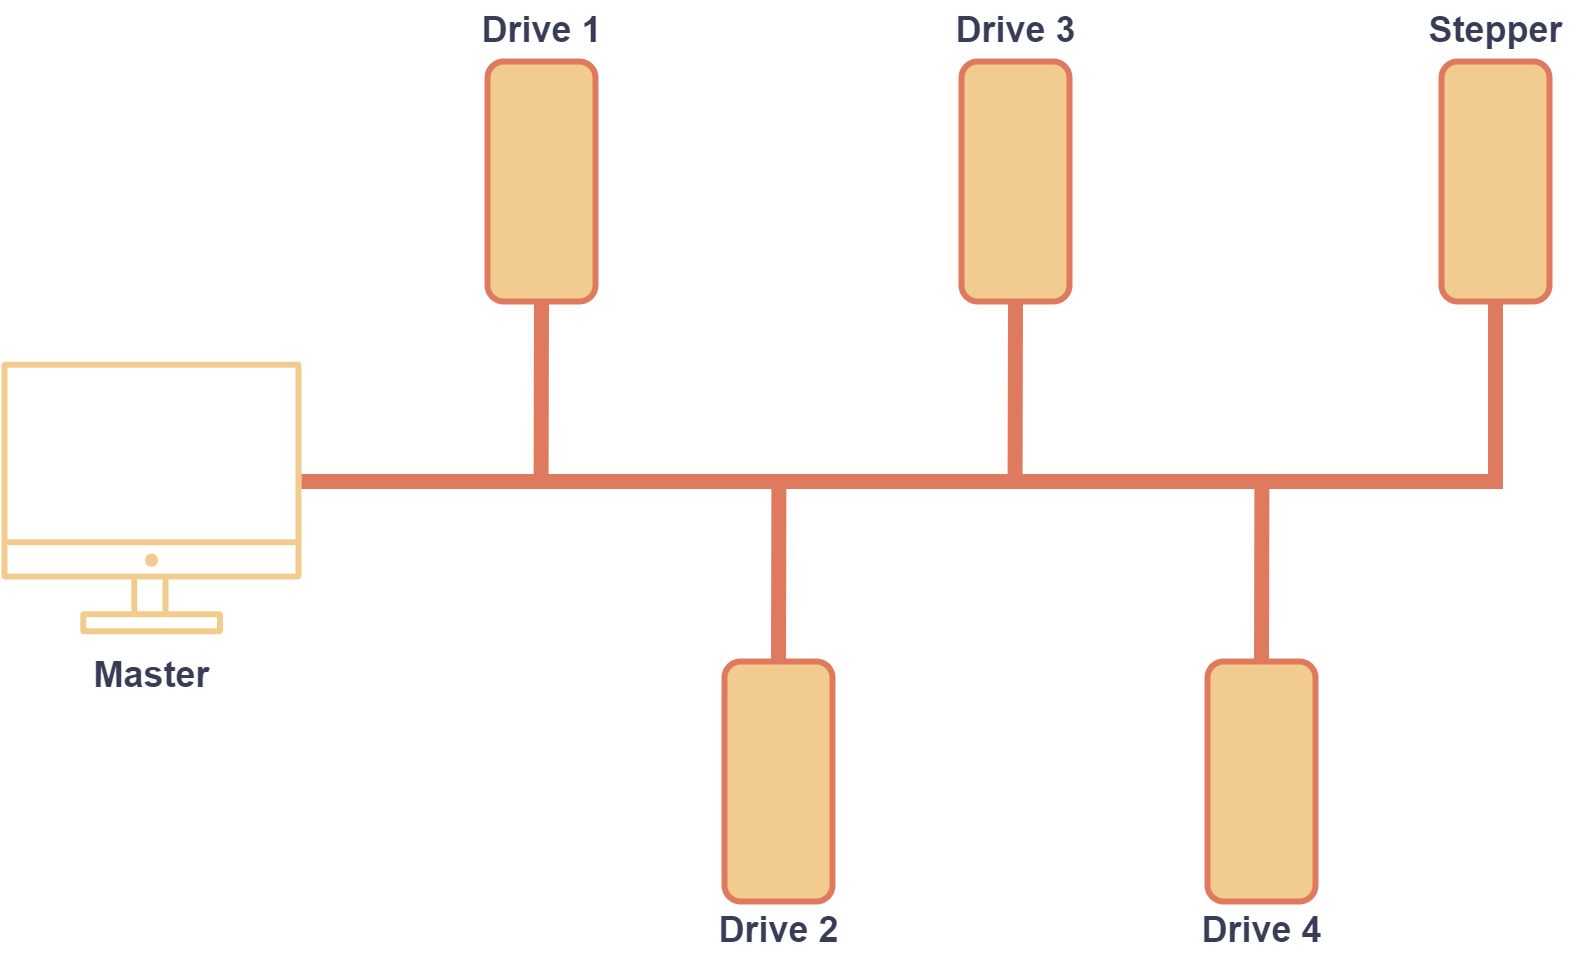

The diagram above was exported from draw.io. Its source (the exported page's mxGraphModel, read from the mxfile embedded in the PNG):
<mxGraphModel dx="813" dy="494" grid="0" gridSize="10" guides="1" tooltips="1" connect="1" arrows="1" fold="1" page="1" pageScale="1" pageWidth="1169" pageHeight="827" background="none" math="0" shadow="0">
  <root>
    <mxCell id="0" />
    <mxCell id="1" parent="0" />
    <mxCell id="3GmeQMpy5CNnWSaGwKQ_-1" value="&lt;b&gt;Master&lt;/b&gt;" style="sketch=0;outlineConnect=0;fontColor=#393C56;strokeColor=none;fillColor=#F2CC8F;dashed=0;verticalLabelPosition=bottom;verticalAlign=top;align=center;html=1;fontSize=12;fontStyle=0;aspect=fixed;shape=mxgraph.aws4.illustration_desktop;pointerEvents=1" vertex="1" parent="1">
      <mxGeometry x="340" y="240" width="100" height="91" as="geometry" />
    </mxCell>
    <mxCell id="3GmeQMpy5CNnWSaGwKQ_-2" value="" style="endArrow=none;html=1;rounded=0;strokeWidth=5;strokeColor=#E07A5F;labelBackgroundColor=#F4F1DE;fontColor=#393C56;" edge="1" parent="1">
      <mxGeometry width="50" height="50" relative="1" as="geometry">
        <mxPoint x="440" y="280" as="sourcePoint" />
        <mxPoint x="850" y="280" as="targetPoint" />
      </mxGeometry>
    </mxCell>
    <mxCell id="3GmeQMpy5CNnWSaGwKQ_-4" value="" style="endArrow=none;html=1;rounded=0;strokeWidth=5;strokeColor=#E07A5F;exitX=0.5;exitY=1;exitDx=0;exitDy=0;labelBackgroundColor=#F4F1DE;fontColor=#393C56;" edge="1" parent="1" source="3GmeQMpy5CNnWSaGwKQ_-3">
      <mxGeometry width="50" height="50" relative="1" as="geometry">
        <mxPoint x="519.86" y="230" as="sourcePoint" />
        <mxPoint x="519.86" y="280" as="targetPoint" />
      </mxGeometry>
    </mxCell>
    <mxCell id="3GmeQMpy5CNnWSaGwKQ_-3" value="" style="rounded=1;whiteSpace=wrap;html=1;strokeColor=#E07A5F;strokeWidth=2;fillColor=#F2CC8F;fontColor=#393C56;" vertex="1" parent="1">
      <mxGeometry x="502" y="140" width="36" height="80" as="geometry" />
    </mxCell>
    <mxCell id="3GmeQMpy5CNnWSaGwKQ_-5" value="" style="endArrow=none;html=1;rounded=0;strokeWidth=5;strokeColor=#E07A5F;exitX=0.5;exitY=1;exitDx=0;exitDy=0;labelBackgroundColor=#F4F1DE;fontColor=#393C56;" edge="1" parent="1" source="3GmeQMpy5CNnWSaGwKQ_-6">
      <mxGeometry width="50" height="50" relative="1" as="geometry">
        <mxPoint x="677.86" y="230" as="sourcePoint" />
        <mxPoint x="677.86" y="280" as="targetPoint" />
      </mxGeometry>
    </mxCell>
    <mxCell id="3GmeQMpy5CNnWSaGwKQ_-6" value="" style="rounded=1;whiteSpace=wrap;html=1;strokeColor=#E07A5F;strokeWidth=2;fillColor=#F2CC8F;fontColor=#393C56;" vertex="1" parent="1">
      <mxGeometry x="660" y="140" width="36" height="80" as="geometry" />
    </mxCell>
    <mxCell id="3GmeQMpy5CNnWSaGwKQ_-7" value="" style="endArrow=none;html=1;rounded=0;strokeWidth=5;strokeColor=#E07A5F;exitX=0.5;exitY=1;exitDx=0;exitDy=0;labelBackgroundColor=#F4F1DE;fontColor=#393C56;" edge="1" parent="1" source="3GmeQMpy5CNnWSaGwKQ_-8">
      <mxGeometry width="50" height="50" relative="1" as="geometry">
        <mxPoint x="837.86" y="230" as="sourcePoint" />
        <mxPoint x="838" y="280" as="targetPoint" />
      </mxGeometry>
    </mxCell>
    <mxCell id="3GmeQMpy5CNnWSaGwKQ_-8" value="" style="rounded=1;whiteSpace=wrap;html=1;strokeColor=#E07A5F;strokeWidth=2;fillColor=#F2CC8F;fontColor=#393C56;" vertex="1" parent="1">
      <mxGeometry x="820" y="140" width="36" height="80" as="geometry" />
    </mxCell>
    <mxCell id="3GmeQMpy5CNnWSaGwKQ_-11" value="" style="endArrow=none;html=1;rounded=0;strokeWidth=5;strokeColor=#E07A5F;exitX=0.5;exitY=1;exitDx=0;exitDy=0;labelBackgroundColor=#F4F1DE;fontColor=#393C56;" edge="1" parent="1">
      <mxGeometry width="50" height="50" relative="1" as="geometry">
        <mxPoint x="599.14" y="280" as="sourcePoint" />
        <mxPoint x="599.0000000000001" y="340" as="targetPoint" />
      </mxGeometry>
    </mxCell>
    <mxCell id="3GmeQMpy5CNnWSaGwKQ_-10" value="" style="rounded=1;whiteSpace=wrap;html=1;strokeColor=#E07A5F;strokeWidth=2;fillColor=#F2CC8F;fontColor=#393C56;" vertex="1" parent="1">
      <mxGeometry x="581" y="340" width="36" height="80" as="geometry" />
    </mxCell>
    <mxCell id="3GmeQMpy5CNnWSaGwKQ_-12" value="" style="endArrow=none;html=1;rounded=0;strokeWidth=5;strokeColor=#E07A5F;exitX=0.5;exitY=1;exitDx=0;exitDy=0;labelBackgroundColor=#F4F1DE;fontColor=#393C56;" edge="1" parent="1">
      <mxGeometry width="50" height="50" relative="1" as="geometry">
        <mxPoint x="760.1399999999999" y="280" as="sourcePoint" />
        <mxPoint x="760" y="340" as="targetPoint" />
      </mxGeometry>
    </mxCell>
    <mxCell id="3GmeQMpy5CNnWSaGwKQ_-13" value="" style="rounded=1;whiteSpace=wrap;html=1;strokeColor=#E07A5F;strokeWidth=2;fillColor=#F2CC8F;fontColor=#393C56;" vertex="1" parent="1">
      <mxGeometry x="742" y="340" width="36" height="80" as="geometry" />
    </mxCell>
    <mxCell id="3GmeQMpy5CNnWSaGwKQ_-14" value="&lt;font&gt;Drive 1&lt;/font&gt;" style="text;html=1;align=center;verticalAlign=middle;resizable=0;points=[];autosize=1;strokeColor=none;fillColor=none;fontColor=#393C56;fontStyle=1" vertex="1" parent="1">
      <mxGeometry x="490" y="120" width="60" height="20" as="geometry" />
    </mxCell>
    <mxCell id="3GmeQMpy5CNnWSaGwKQ_-15" value="Drive 3" style="text;html=1;align=center;verticalAlign=middle;resizable=0;points=[];autosize=1;strokeColor=none;fillColor=none;fontColor=#393C56;fontStyle=1" vertex="1" parent="1">
      <mxGeometry x="648" y="120" width="60" height="20" as="geometry" />
    </mxCell>
    <mxCell id="3GmeQMpy5CNnWSaGwKQ_-16" value="Stepper" style="text;html=1;align=center;verticalAlign=middle;resizable=0;points=[];autosize=1;strokeColor=none;fillColor=none;fontColor=#393C56;fontStyle=1" vertex="1" parent="1">
      <mxGeometry x="808" y="120" width="60" height="20" as="geometry" />
    </mxCell>
    <mxCell id="3GmeQMpy5CNnWSaGwKQ_-17" value="Drive 2" style="text;html=1;align=center;verticalAlign=middle;resizable=0;points=[];autosize=1;strokeColor=none;fillColor=none;fontColor=#393C56;fontStyle=1" vertex="1" parent="1">
      <mxGeometry x="569" y="420" width="60" height="20" as="geometry" />
    </mxCell>
    <mxCell id="3GmeQMpy5CNnWSaGwKQ_-18" value="Drive 4" style="text;html=1;align=center;verticalAlign=middle;resizable=0;points=[];autosize=1;strokeColor=none;fillColor=none;fontColor=#393C56;fontStyle=1" vertex="1" parent="1">
      <mxGeometry x="730" y="420" width="60" height="20" as="geometry" />
    </mxCell>
  </root>
</mxGraphModel>